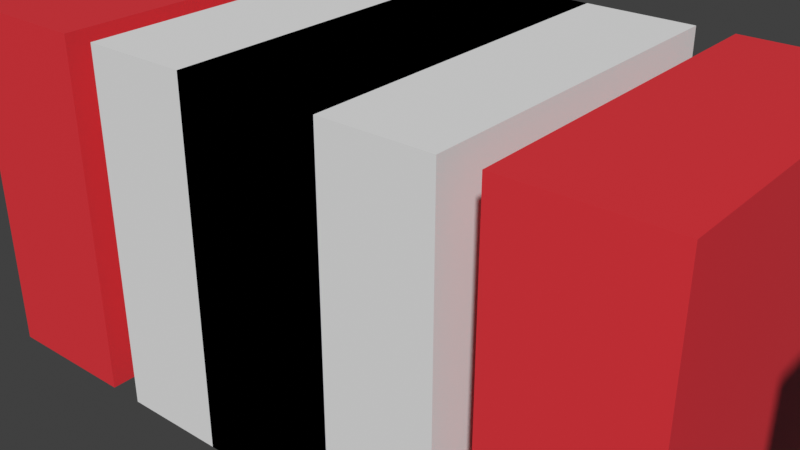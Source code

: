 # Source: GenerateTrackBarrierModifier.blend  (saved by Blender 4.5.91; exported with 4.5.12 LTS)
import bpy
from mathutils import Matrix  # noqa: F401  (used for matrix-valued properties, if any)

bpy.ops.wm.read_factory_settings(use_empty=True)
scene = bpy.context.scene
scene.name = 'Scene'

# ---- collections
col_collection = bpy.data.collections.new('Collection'); scene.collection.children.link(col_collection)

# ---- materials (node trees are filled in below, after node groups)
mat_red = bpy.data.materials.new('red')
mat_blue = bpy.data.materials.new('blue')

# ---- node groups
ng_mybarriermodifier = bpy.data.node_groups.new('MyBarrierModifier', 'GeometryNodeTree')
_s = ng_mybarriermodifier.interface.new_socket(name='Geometry', in_out='OUTPUT', socket_type='NodeSocketGeometry')
_s = ng_mybarriermodifier.interface.new_socket(name='Geometry', in_out='INPUT', socket_type='NodeSocketGeometry')
_s = ng_mybarriermodifier.interface.new_socket(name='Number of Segments', in_out='INPUT', socket_type='NodeSocketInt')
_s.default_value = 5
_s.min_value = 1
_s = ng_mybarriermodifier.interface.new_socket(name='Segment Mesh', in_out='INPUT', socket_type='NodeSocketObject')
_s = ng_mybarriermodifier.interface.new_socket(name='Material 1', in_out='INPUT', socket_type='NodeSocketMaterial')
_s = ng_mybarriermodifier.interface.new_socket(name='Material 2', in_out='INPUT', socket_type='NodeSocketMaterial')
_s = ng_mybarriermodifier.interface.new_socket(name='Realize Instances', in_out='INPUT', socket_type='NodeSocketBool')
ng_mybarriermodifier.is_modifier = True
_N = ng_mybarriermodifier.nodes; _L = ng_mybarriermodifier.links
n0 = _N.new('NodeGroupInput'); n0.name = 'Group Input'; n0.location = (-730, -204)
n1 = _N.new('GeometryNodeSampleIndex'); n1.name = 'Sample Index'; n1.location = (30, -36)
n1.data_type = 'FLOAT_VECTOR'
n2 = _N.new('GeometryNodeSampleIndex'); n2.name = 'Sample Index.001'; n2.location = (30, -36)
n2.data_type = 'FLOAT_VECTOR'
n2.inputs[2].default_value = 1
n3 = _N.new('ShaderNodeVectorMath'); n3.name = 'Vector Math'; n3.location = (30, -36)
n3.operation = 'SUBTRACT'
n4 = _N.new('GeometryNodeInputPosition'); n4.name = 'Position'; n4.location = (-550, -341)
n5 = _N.new('NodeFrame'); n5.name = 'Frame'; n5.location = (-44, -37)
n5.label = 'line direction'
n5.width = 200
n6 = _N.new('ShaderNodeVectorMath'); n6.name = 'Vector Math.001'; n6.location = (30, -36)
n6.operation = 'LENGTH'
n7 = _N.new('NodeFrame'); n7.name = 'Frame.001'; n7.location = (173, -297)
n7.label = 'line length'
n7.width = 200
n8 = _N.new('ShaderNodeMath'); n8.name = 'Math'; n8.location = (30, -36)
n8.width = 214
n8.operation = 'DIVIDE'
n9 = _N.new('NodeFrame'); n9.name = 'Frame.002'; n9.location = (405, -222)
n9.label = 'segment length'
n9.width = 274
n10 = _N.new('ShaderNodeVectorMath'); n10.name = 'Vector Math.002'; n10.location = (30, -36)
n10.width = 266
n10.operation = 'NORMALIZE'
n11 = _N.new('ShaderNodeVectorMath'); n11.name = 'Vector Math.003'; n11.location = (255, -188)
n11.operation = 'SCALE'
n12 = _N.new('ShaderNodeMath'); n12.name = 'Math.001'; n12.location = (79, -178)
n12.operation = 'DIVIDE'
n12.inputs[1].default_value = 2.0
n13 = _N.new('NodeFrame'); n13.name = 'Frame.005'; n13.location = (675, 287)
n13.label = 'start/end offset'
n13.width = 425
n14 = _N.new('NodeFrame'); n14.name = 'Frame.006'; n14.location = (-293, -197)
n14.label = 'start value'
n14.width = 200
n15 = _N.new('NodeFrame'); n15.name = 'Frame.007'; n15.location = (-294, 79)
n15.label = 'end value'
n15.width = 200
n16 = _N.new('ShaderNodeVectorMath'); n16.name = 'Vector Math.004'; n16.location = (30, -36)
n17 = _N.new('NodeFrame'); n17.name = 'Frame.008'; n17.location = (1250, 74)
n17.label = 'offset start value'
n17.width = 200
n18 = _N.new('ShaderNodeVectorMath'); n18.name = 'Vector Math.005'; n18.location = (30, -36)
n18.operation = 'SUBTRACT'
n19 = _N.new('NodeFrame'); n19.name = 'Frame.009'; n19.location = (1251, -200)
n19.label = 'offset end value'
n19.width = 200
n20 = _N.new('GeometryNodeMeshLine'); n20.name = 'Mesh Line'; n20.location = (30, -231)
n20.width = 210
n21 = _N.new('NodeGroupOutput'); n21.name = 'Group Output'; n21.location = (2639, -204)
n22 = _N.new('GeometryNodeInstanceOnPoints'); n22.name = 'Instance on Points'; n22.location = (2041, -234)
n22.width = 148
n22.inputs[3].default_value = True
n23 = _N.new('FunctionNodeIntegerMath'); n23.name = 'Integer Math'; n23.location = (1676, -523)
n23.operation = 'MODULO'
n23.inputs[1].default_value = 2
n24 = _N.new('GeometryNodeInputIndex'); n24.name = 'Index'; n24.location = (1486, -572)
n25 = _N.new('GeometryNodeObjectInfo'); n25.name = 'Object Info'; n25.location = (242, -36)
n25.inputs[1].default_value = True
n26 = _N.new('GeometryNodeGeometryToInstance'); n26.name = 'Geometry to Instance'; n26.location = (644, -196)
n27 = _N.new('NodeFrame'); n27.name = 'Frame.010'; n27.location = (1600, 160)
n27.label = 'mesh line of points'
n27.width = 270
n28 = _N.new('ShaderNodeCombineXYZ'); n28.name = 'Combine XYZ'; n28.location = (1681, -735)
n28.inputs[1].default_value = 1.0
n28.inputs[2].default_value = 1.0
n29 = _N.new('GeometryNodeRealizeInstances'); n29.name = 'Realize Instances'; n29.location = (2257, -300)
n29.width = 147
n30 = _N.new('GeometryNodeSwitch'); n30.name = 'Switch'; n30.location = (2455, -165)
n31 = _N.new('GeometryNodeSetMaterial'); n31.name = 'Set Material'; n31.location = (457, -171)
n32 = _N.new('GeometryNodeSetMaterial'); n32.name = 'Set Material.001'; n32.location = (457, -277)
n33 = _N.new('FunctionNodeAlignRotationToVector'); n33.name = 'Align Rotation to Vector'; n33.location = (1541, -323)
n33.width = 225
n33.axis = 'X'
n34 = _N.new('NodeGroupInput'); n34.name = 'Group Input.001'; n34.location = (30, -227)
n35 = _N.new('NodeGroupInput'); n35.name = 'Group Input.002'; n35.location = (2251, -48)
n36 = _N.new('NodeGroupInput'); n36.name = 'Group Input.003'; n36.location = (67, -36)
n37 = _N.new('NodeGroupInput'); n37.name = 'Group Input.004'; n37.location = (58, -201)
n38 = _N.new('NodeFrame'); n38.name = 'Frame.003'; n38.location = (504, -689)
n38.label = 'List of segments with materials'
n38.width = 834
n1.parent = n14
n2.parent = n15
n3.parent = n5
n6.parent = n7
n8.parent = n9
n10.parent = n13
n11.parent = n13
n12.parent = n13
n16.parent = n17
n18.parent = n19
n20.parent = n27
n25.parent = n38
n26.parent = n38
n31.parent = n38
n32.parent = n38
n34.parent = n38
n36.parent = n27
n37.parent = n9
_L.new(n0.outputs[0], n1.inputs[0])
_L.new(n0.outputs[0], n2.inputs[0])
_L.new(n2.outputs[0], n3.inputs[0])
_L.new(n1.outputs[0], n3.inputs[1])
_L.new(n4.outputs[0], n1.inputs[1])
_L.new(n4.outputs[0], n2.inputs[1])
_L.new(n3.outputs[0], n6.inputs[0])
_L.new(n6.outputs[1], n8.inputs[0])
_L.new(n3.outputs[0], n10.inputs[0])
_L.new(n8.outputs[0], n12.inputs[0])
_L.new(n12.outputs[0], n11.inputs[3])
_L.new(n10.outputs[0], n11.inputs[0])
_L.new(n1.outputs[0], n16.inputs[0])
_L.new(n11.outputs[0], n16.inputs[1])
_L.new(n2.outputs[0], n18.inputs[0])
_L.new(n11.outputs[0], n18.inputs[1])
_L.new(n16.outputs[0], n20.inputs[2])
_L.new(n18.outputs[0], n20.inputs[3])
_L.new(n24.outputs[0], n23.inputs[0])
_L.new(n23.outputs[0], n22.inputs[4])
_L.new(n20.outputs[0], n22.inputs[0])
_L.new(n26.outputs[0], n22.inputs[2])
_L.new(n8.outputs[0], n28.inputs[0])
_L.new(n28.outputs[0], n22.inputs[6])
_L.new(n22.outputs[0], n29.inputs[0])
_L.new(n22.outputs[0], n30.inputs[1])
_L.new(n29.outputs[0], n30.inputs[2])
_L.new(n25.outputs[4], n31.inputs[0])
_L.new(n25.outputs[4], n32.inputs[0])
_L.new(n31.outputs[0], n26.inputs[0])
_L.new(n32.outputs[0], n26.inputs[0])
_L.new(n33.outputs[0], n22.inputs[5])
_L.new(n3.outputs[0], n33.inputs[2])
_L.new(n34.outputs[2], n25.inputs[0])
_L.new(n34.outputs[3], n31.inputs[2])
_L.new(n34.outputs[4], n32.inputs[2])
_L.new(n35.outputs[5], n30.inputs[0])
_L.new(n30.outputs[0], n21.inputs[0])
_L.new(n36.outputs[1], n20.inputs[0])
_L.new(n37.outputs[1], n8.inputs[1])
n21.is_active_output = True

# ---- material node trees
mat_red.use_nodes = True; mat_red.node_tree.nodes.clear()
_N = mat_red.node_tree.nodes; _L = mat_red.node_tree.links
n0 = _N.new('ShaderNodeBsdfPrincipled'); n0.name = 'Principled BSDF'; n0.location = (-200, 100)
n0.inputs[0].default_value = (0.823, 0.03573, 0.04755, 1.0)
n1 = _N.new('ShaderNodeOutputMaterial'); n1.name = 'Material Output'; n1.location = (200, 100)
_L.new(n0.outputs[0], n1.inputs[0])
n1.is_active_output = True
mat_blue.use_nodes = True; mat_blue.node_tree.nodes.clear()
_N = mat_blue.node_tree.nodes; _L = mat_blue.node_tree.links
n0 = _N.new('ShaderNodeBsdfPrincipled'); n0.name = 'Principled BSDF'; n0.location = (-200, 100)
n0.inputs[0].default_value = (0.09234, 0.3132, 0.8885, 1.0)
n1 = _N.new('ShaderNodeOutputMaterial'); n1.name = 'Material Output'; n1.location = (200, 100)
_L.new(n0.outputs[0], n1.inputs[0])
n1.is_active_output = True

# ---- world
world_world = bpy.data.worlds.new('World'); scene.world = world_world
world_world.use_nodes = True; world_world.node_tree.nodes.clear()
_N = world_world.node_tree.nodes; _L = world_world.node_tree.links
n0 = _N.new('ShaderNodeOutputWorld'); n0.name = 'World Output'; n0.location = (200, 100)
n1 = _N.new('ShaderNodeBackground'); n1.name = 'Background'; n1.location = (-200, 100)
n1.inputs[0].default_value = (0.05088, 0.05088, 0.05088, 1.0)
_L.new(n1.outputs[0], n0.inputs[0])
n0.is_active_output = True
world_world.color = (0.05088, 0.05088, 0.05088)
world_world.sun_shadow_jitter_overblur = 0.0

# ---- meshes
me_cube_001 = bpy.data.meshes.new('Cube.001')
me_cube_001.from_pydata([(-1.0, 0.0, 0.0), (1.0, 0.0, 0.0)], [(0, 1)], [])
_uv = me_cube_001.uv_layers.new(name='UVMap')
_uv.uv.foreach_set('vector', [])
me_cube_001.materials.append(mat_red)
me_cube_001.update()
me_cube_002 = bpy.data.meshes.new('Cube.002')
me_cube_002.from_pydata([(-0.5, -0.5, -0.5), (-0.5, -0.5, 0.5), (-0.5, 0.5, -0.5), (-0.5, 0.5, 0.5), (0.5, -0.5, -0.5), (0.5, -0.5, 0.5), (0.5, 0.5, -0.5), (0.5, 0.5, 0.5)], [], [(0, 1, 3, 2), (2, 3, 7, 6), (6, 7, 5, 4), (4, 5, 1, 0), (2, 6, 4, 0), (7, 3, 1, 5)])
_uv = me_cube_002.uv_layers.new(name='UVMap')
_uv.uv.foreach_set('vector', [0.375, 0.0, 0.625, 0.0, 0.625, 0.25, 0.375, 0.25, 0.375, 0.25, 0.625, 0.25, 0.625, 0.5, 0.375, 0.5, 0.375, 0.5, 0.625, 0.5, 0.625, 0.75, 0.375, 0.75, 0.375, 0.75, 0.625, 0.75, 0.625, 1.0, 0.375, 1.0, 0.125, 0.5, 0.375, 0.5, 0.375, 0.75, 0.125, 0.75, 0.625, 0.5, 0.875, 0.5, 0.875, 0.75, 0.625, 0.75])
me_cube_002.update()

# ---- objects
ob_line = bpy.data.objects.new('line', me_cube_001)
ob_cube = bpy.data.objects.new('Cube', me_cube_002)

# ---- transforms, parenting, visibility, modifiers, constraints
ob_line.location = (0.0, 0.0, 0.0)
_m = ob_line.modifiers.new('GeometryNodes', 'NODES')
_m.node_group = ng_mybarriermodifier
_gi = [s.identifier for s in ng_mybarriermodifier.interface.items_tree if s.item_type == 'SOCKET' and s.in_out == 'INPUT']
_m[_gi[2]] = ob_cube  # Segment Mesh
_m[_gi[3]] = mat_blue  # Material 1
_m[_gi[4]] = mat_red  # Material 2
ob_cube.location = (0.0, 0.0, 0.0)

# ---- collection membership
col_collection.objects.link(ob_line)
col_collection.objects.link(ob_cube)

# ---- scene / render settings (as saved in the file)
scene.frame_start = 1; scene.frame_end = 250; scene.frame_set(1)
scene.render.engine = 'BLENDER_EEVEE_NEXT'
scene.view_settings.view_transform = 'Standard'
bpy.context.view_layer.update()

# ---- added for rendering (the .blend has no active camera and no usable light): camera, sun
cam_auto = bpy.data.cameras.new('AutoCamera')
cam_auto.lens = 50.0
cam_auto.sensor_width = 36.0
cam_auto.clip_end = 1000.0
ob_auto_camera = bpy.data.objects.new('AutoCamera', cam_auto)
scene.collection.objects.link(ob_auto_camera)
ob_auto_camera.location = (1.60254, -1.92304, 1.28203)
ob_auto_camera.rotation_euler = (1.09748, -7.21219e-08, 0.694738)
scene.camera = ob_auto_camera
light_auto_sun = bpy.data.lights.new('AutoSun', 'SUN')
light_auto_sun.energy = 3.0
light_auto_sun.angle = 0.0523599
ob_auto_sun = bpy.data.objects.new('AutoSun', light_auto_sun)
scene.collection.objects.link(ob_auto_sun)
ob_auto_sun.rotation_euler = (0.872665, 0.174533, 0.523599)
bpy.context.view_layer.update()
